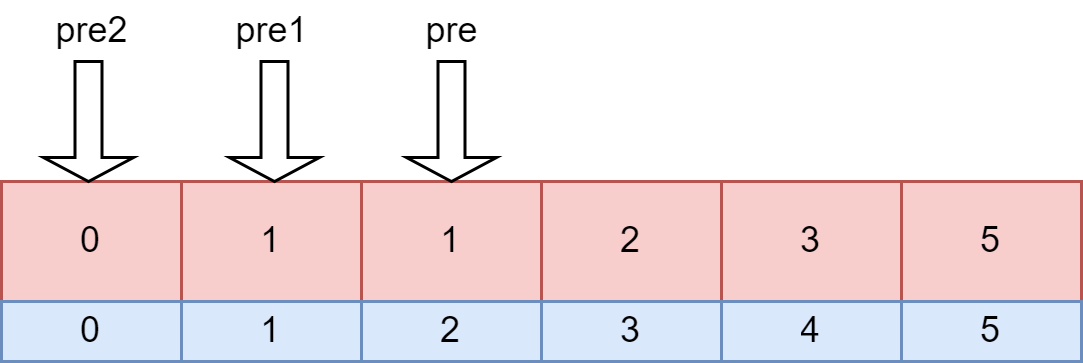

The diagram above was exported from draw.io. Its source (the exported page's mxGraphModel, read from the mxfile embedded in the PNG):
<mxGraphModel dx="484" dy="250" grid="1" gridSize="10" guides="1" tooltips="1" connect="1" arrows="1" fold="1" page="1" pageScale="1" pageWidth="827" pageHeight="1169" math="0" shadow="0">
  <root>
    <mxCell id="0" />
    <mxCell id="1" parent="0" />
    <mxCell id="IIrBJve8YpCOws99oeTv-14" value="" style="shape=table;startSize=0;container=1;collapsible=0;childLayout=tableLayout;fillColor=#f8cecc;strokeColor=#b85450;" parent="1" vertex="1">
      <mxGeometry x="320" y="320" width="360" height="40" as="geometry" />
    </mxCell>
    <mxCell id="IIrBJve8YpCOws99oeTv-15" value="" style="shape=tableRow;horizontal=0;startSize=0;swimlaneHead=0;swimlaneBody=0;top=0;left=0;bottom=0;right=0;collapsible=0;dropTarget=0;fillColor=none;points=[[0,0.5],[1,0.5]];portConstraint=eastwest;" parent="IIrBJve8YpCOws99oeTv-14" vertex="1">
      <mxGeometry width="360" height="40" as="geometry" />
    </mxCell>
    <mxCell id="IIrBJve8YpCOws99oeTv-31" value="0" style="shape=partialRectangle;html=1;whiteSpace=wrap;connectable=0;overflow=hidden;fillColor=none;top=0;left=0;bottom=0;right=0;pointerEvents=1;" parent="IIrBJve8YpCOws99oeTv-15" vertex="1">
      <mxGeometry width="60" height="40" as="geometry">
        <mxRectangle width="60" height="40" as="alternateBounds" />
      </mxGeometry>
    </mxCell>
    <mxCell id="IIrBJve8YpCOws99oeTv-30" value="1" style="shape=partialRectangle;html=1;whiteSpace=wrap;connectable=0;overflow=hidden;fillColor=none;top=0;left=0;bottom=0;right=0;pointerEvents=1;" parent="IIrBJve8YpCOws99oeTv-15" vertex="1">
      <mxGeometry x="60" width="60" height="40" as="geometry">
        <mxRectangle width="60" height="40" as="alternateBounds" />
      </mxGeometry>
    </mxCell>
    <mxCell id="IIrBJve8YpCOws99oeTv-29" value="1" style="shape=partialRectangle;html=1;whiteSpace=wrap;connectable=0;overflow=hidden;fillColor=none;top=0;left=0;bottom=0;right=0;pointerEvents=1;" parent="IIrBJve8YpCOws99oeTv-15" vertex="1">
      <mxGeometry x="120" width="60" height="40" as="geometry">
        <mxRectangle width="60" height="40" as="alternateBounds" />
      </mxGeometry>
    </mxCell>
    <mxCell id="IIrBJve8YpCOws99oeTv-16" value="2" style="shape=partialRectangle;html=1;whiteSpace=wrap;connectable=0;overflow=hidden;fillColor=none;top=0;left=0;bottom=0;right=0;pointerEvents=1;" parent="IIrBJve8YpCOws99oeTv-15" vertex="1">
      <mxGeometry x="180" width="60" height="40" as="geometry">
        <mxRectangle width="60" height="40" as="alternateBounds" />
      </mxGeometry>
    </mxCell>
    <mxCell id="IIrBJve8YpCOws99oeTv-17" value="3" style="shape=partialRectangle;html=1;whiteSpace=wrap;connectable=0;overflow=hidden;fillColor=none;top=0;left=0;bottom=0;right=0;pointerEvents=1;" parent="IIrBJve8YpCOws99oeTv-15" vertex="1">
      <mxGeometry x="240" width="60" height="40" as="geometry">
        <mxRectangle width="60" height="40" as="alternateBounds" />
      </mxGeometry>
    </mxCell>
    <mxCell id="IIrBJve8YpCOws99oeTv-18" value="5" style="shape=partialRectangle;html=1;whiteSpace=wrap;connectable=0;overflow=hidden;fillColor=none;top=0;left=0;bottom=0;right=0;pointerEvents=1;" parent="IIrBJve8YpCOws99oeTv-15" vertex="1">
      <mxGeometry x="300" width="60" height="40" as="geometry">
        <mxRectangle width="60" height="40" as="alternateBounds" />
      </mxGeometry>
    </mxCell>
    <mxCell id="IIrBJve8YpCOws99oeTv-34" value="" style="shape=singleArrow;direction=south;whiteSpace=wrap;html=1;" parent="1" vertex="1">
      <mxGeometry x="334" y="280" width="30" height="40" as="geometry" />
    </mxCell>
    <mxCell id="IIrBJve8YpCOws99oeTv-35" value="" style="shape=singleArrow;direction=south;whiteSpace=wrap;html=1;" parent="1" vertex="1">
      <mxGeometry x="455" y="280" width="30" height="40" as="geometry" />
    </mxCell>
    <mxCell id="IIrBJve8YpCOws99oeTv-36" value="" style="shape=singleArrow;direction=south;whiteSpace=wrap;html=1;" parent="1" vertex="1">
      <mxGeometry x="396" y="280" width="30" height="40" as="geometry" />
    </mxCell>
    <mxCell id="IIrBJve8YpCOws99oeTv-38" value="pre2" style="text;html=1;align=center;verticalAlign=middle;resizable=0;points=[];autosize=1;strokeColor=none;fillColor=none;" parent="1" vertex="1">
      <mxGeometry x="330" y="260" width="40" height="20" as="geometry" />
    </mxCell>
    <mxCell id="IIrBJve8YpCOws99oeTv-39" value="pre1" style="text;html=1;align=center;verticalAlign=middle;resizable=0;points=[];autosize=1;strokeColor=none;fillColor=none;" parent="1" vertex="1">
      <mxGeometry x="390" y="260" width="40" height="20" as="geometry" />
    </mxCell>
    <mxCell id="IIrBJve8YpCOws99oeTv-40" value="pre" style="text;html=1;align=center;verticalAlign=middle;resizable=0;points=[];autosize=1;strokeColor=none;fillColor=none;" parent="1" vertex="1">
      <mxGeometry x="455" y="260" width="30" height="20" as="geometry" />
    </mxCell>
    <mxCell id="IIrBJve8YpCOws99oeTv-41" value="" style="shape=table;startSize=0;container=1;collapsible=0;childLayout=tableLayout;fillColor=#dae8fc;strokeColor=#6c8ebf;" parent="1" vertex="1">
      <mxGeometry x="320" y="360" width="360" height="20" as="geometry" />
    </mxCell>
    <mxCell id="IIrBJve8YpCOws99oeTv-42" value="" style="shape=tableRow;horizontal=0;startSize=0;swimlaneHead=0;swimlaneBody=0;top=0;left=0;bottom=0;right=0;collapsible=0;dropTarget=0;fillColor=none;points=[[0,0.5],[1,0.5]];portConstraint=eastwest;" parent="IIrBJve8YpCOws99oeTv-41" vertex="1">
      <mxGeometry width="360" height="20" as="geometry" />
    </mxCell>
    <mxCell id="IIrBJve8YpCOws99oeTv-43" value="0" style="shape=partialRectangle;html=1;whiteSpace=wrap;connectable=0;overflow=hidden;fillColor=none;top=0;left=0;bottom=0;right=0;pointerEvents=1;" parent="IIrBJve8YpCOws99oeTv-42" vertex="1">
      <mxGeometry width="60" height="20" as="geometry">
        <mxRectangle width="60" height="20" as="alternateBounds" />
      </mxGeometry>
    </mxCell>
    <mxCell id="IIrBJve8YpCOws99oeTv-44" value="1" style="shape=partialRectangle;html=1;whiteSpace=wrap;connectable=0;overflow=hidden;fillColor=none;top=0;left=0;bottom=0;right=0;pointerEvents=1;" parent="IIrBJve8YpCOws99oeTv-42" vertex="1">
      <mxGeometry x="60" width="60" height="20" as="geometry">
        <mxRectangle width="60" height="20" as="alternateBounds" />
      </mxGeometry>
    </mxCell>
    <mxCell id="IIrBJve8YpCOws99oeTv-45" value="2" style="shape=partialRectangle;html=1;whiteSpace=wrap;connectable=0;overflow=hidden;fillColor=none;top=0;left=0;bottom=0;right=0;pointerEvents=1;" parent="IIrBJve8YpCOws99oeTv-42" vertex="1">
      <mxGeometry x="120" width="60" height="20" as="geometry">
        <mxRectangle width="60" height="20" as="alternateBounds" />
      </mxGeometry>
    </mxCell>
    <mxCell id="IIrBJve8YpCOws99oeTv-46" value="3" style="shape=partialRectangle;html=1;whiteSpace=wrap;connectable=0;overflow=hidden;fillColor=none;top=0;left=0;bottom=0;right=0;pointerEvents=1;" parent="IIrBJve8YpCOws99oeTv-42" vertex="1">
      <mxGeometry x="180" width="60" height="20" as="geometry">
        <mxRectangle width="60" height="20" as="alternateBounds" />
      </mxGeometry>
    </mxCell>
    <mxCell id="IIrBJve8YpCOws99oeTv-47" value="4" style="shape=partialRectangle;html=1;whiteSpace=wrap;connectable=0;overflow=hidden;fillColor=none;top=0;left=0;bottom=0;right=0;pointerEvents=1;" parent="IIrBJve8YpCOws99oeTv-42" vertex="1">
      <mxGeometry x="240" width="60" height="20" as="geometry">
        <mxRectangle width="60" height="20" as="alternateBounds" />
      </mxGeometry>
    </mxCell>
    <mxCell id="IIrBJve8YpCOws99oeTv-48" value="5" style="shape=partialRectangle;html=1;whiteSpace=wrap;connectable=0;overflow=hidden;fillColor=none;top=0;left=0;bottom=0;right=0;pointerEvents=1;" parent="IIrBJve8YpCOws99oeTv-42" vertex="1">
      <mxGeometry x="300" width="60" height="20" as="geometry">
        <mxRectangle width="60" height="20" as="alternateBounds" />
      </mxGeometry>
    </mxCell>
  </root>
</mxGraphModel>